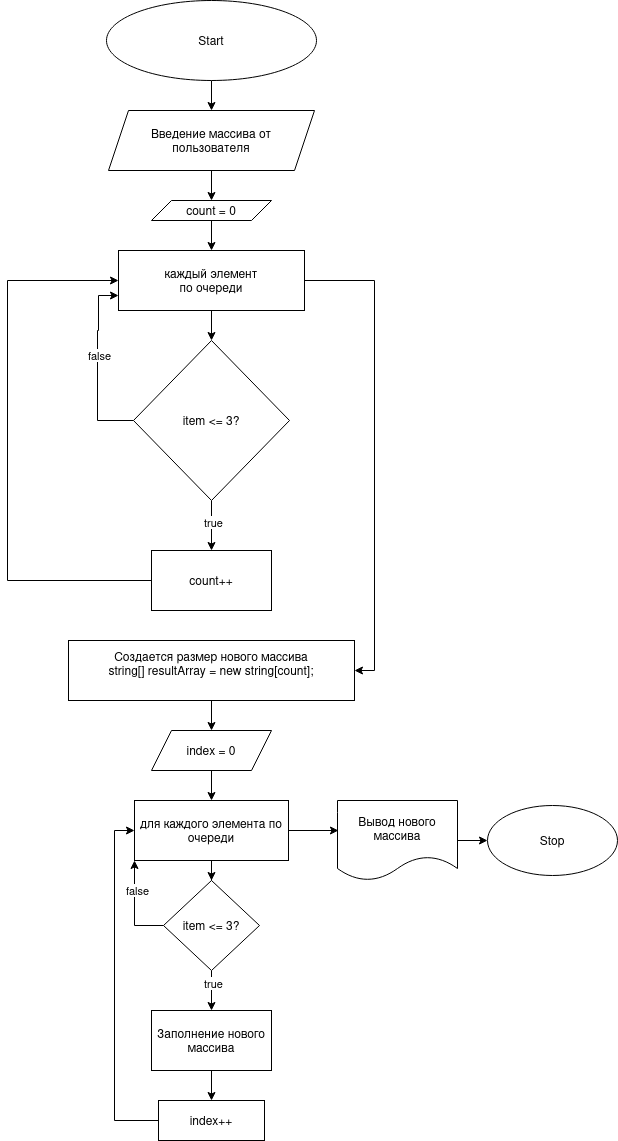

The diagram above was exported from draw.io. Its source (the exported page's mxGraphModel, read from the mxfile embedded in the PNG):
<mxGraphModel dx="1434" dy="790" grid="1" gridSize="10" guides="1" tooltips="1" connect="1" arrows="1" fold="1" page="1" pageScale="1" pageWidth="827" pageHeight="1169" math="0" shadow="0">
  <root>
    <mxCell id="0" />
    <mxCell id="1" parent="0" />
    <mxCell id="RTJvr6EglZLzf4pmT9Si-5" style="edgeStyle=orthogonalEdgeStyle;rounded=0;orthogonalLoop=1;jettySize=auto;html=1;" edge="1" parent="1" source="RTJvr6EglZLzf4pmT9Si-1" target="RTJvr6EglZLzf4pmT9Si-2">
      <mxGeometry relative="1" as="geometry" />
    </mxCell>
    <mxCell id="RTJvr6EglZLzf4pmT9Si-1" value="Start" style="ellipse;whiteSpace=wrap;html=1;" vertex="1" parent="1">
      <mxGeometry x="309" y="10" width="210" height="80" as="geometry" />
    </mxCell>
    <mxCell id="RTJvr6EglZLzf4pmT9Si-20" style="edgeStyle=orthogonalEdgeStyle;rounded=0;orthogonalLoop=1;jettySize=auto;html=1;" edge="1" parent="1" source="RTJvr6EglZLzf4pmT9Si-2" target="RTJvr6EglZLzf4pmT9Si-19">
      <mxGeometry relative="1" as="geometry" />
    </mxCell>
    <mxCell id="RTJvr6EglZLzf4pmT9Si-2" value="Введение массива от &lt;br&gt;&lt;div&gt;пользователя&lt;/div&gt;" style="shape=parallelogram;perimeter=parallelogramPerimeter;whiteSpace=wrap;html=1;fixedSize=1;" vertex="1" parent="1">
      <mxGeometry x="311" y="120" width="206" height="60" as="geometry" />
    </mxCell>
    <mxCell id="RTJvr6EglZLzf4pmT9Si-7" style="edgeStyle=orthogonalEdgeStyle;rounded=0;orthogonalLoop=1;jettySize=auto;html=1;" edge="1" parent="1" source="RTJvr6EglZLzf4pmT9Si-3" target="RTJvr6EglZLzf4pmT9Si-4">
      <mxGeometry relative="1" as="geometry" />
    </mxCell>
    <mxCell id="RTJvr6EglZLzf4pmT9Si-38" style="edgeStyle=orthogonalEdgeStyle;rounded=0;orthogonalLoop=1;jettySize=auto;html=1;entryX=1;entryY=0.5;entryDx=0;entryDy=0;" edge="1" parent="1" source="RTJvr6EglZLzf4pmT9Si-3" target="RTJvr6EglZLzf4pmT9Si-10">
      <mxGeometry relative="1" as="geometry">
        <Array as="points">
          <mxPoint x="577" y="290" />
          <mxPoint x="577" y="680" />
        </Array>
      </mxGeometry>
    </mxCell>
    <mxCell id="RTJvr6EglZLzf4pmT9Si-3" value="&lt;div&gt;каждый элемент&lt;br&gt;&lt;/div&gt;&lt;div&gt;по очереди&lt;br&gt;&lt;/div&gt;" style="rounded=0;whiteSpace=wrap;html=1;" vertex="1" parent="1">
      <mxGeometry x="321" y="260" width="186" height="60" as="geometry" />
    </mxCell>
    <mxCell id="RTJvr6EglZLzf4pmT9Si-15" style="edgeStyle=orthogonalEdgeStyle;rounded=0;orthogonalLoop=1;jettySize=auto;html=1;" edge="1" parent="1" source="RTJvr6EglZLzf4pmT9Si-4" target="RTJvr6EglZLzf4pmT9Si-14">
      <mxGeometry relative="1" as="geometry" />
    </mxCell>
    <mxCell id="RTJvr6EglZLzf4pmT9Si-16" value="true" style="edgeLabel;html=1;align=center;verticalAlign=middle;resizable=0;points=[];" vertex="1" connectable="0" parent="RTJvr6EglZLzf4pmT9Si-15">
      <mxGeometry x="-0.16" y="1" relative="1" as="geometry">
        <mxPoint as="offset" />
      </mxGeometry>
    </mxCell>
    <mxCell id="RTJvr6EglZLzf4pmT9Si-36" style="edgeStyle=orthogonalEdgeStyle;rounded=0;orthogonalLoop=1;jettySize=auto;html=1;entryX=0;entryY=0.75;entryDx=0;entryDy=0;" edge="1" parent="1" source="RTJvr6EglZLzf4pmT9Si-4" target="RTJvr6EglZLzf4pmT9Si-3">
      <mxGeometry relative="1" as="geometry">
        <Array as="points">
          <mxPoint x="300" y="430" />
          <mxPoint x="300" y="340" />
          <mxPoint x="301" y="340" />
          <mxPoint x="301" y="305" />
        </Array>
      </mxGeometry>
    </mxCell>
    <mxCell id="RTJvr6EglZLzf4pmT9Si-37" value="false" style="edgeLabel;html=1;align=center;verticalAlign=middle;resizable=0;points=[];" vertex="1" connectable="0" parent="RTJvr6EglZLzf4pmT9Si-36">
      <mxGeometry x="0.1209" y="-1" relative="1" as="geometry">
        <mxPoint as="offset" />
      </mxGeometry>
    </mxCell>
    <mxCell id="RTJvr6EglZLzf4pmT9Si-4" value="&lt;div&gt;item &amp;lt;= 3?&lt;/div&gt;" style="rhombus;whiteSpace=wrap;html=1;" vertex="1" parent="1">
      <mxGeometry x="336" y="350" width="156" height="160" as="geometry" />
    </mxCell>
    <mxCell id="RTJvr6EglZLzf4pmT9Si-23" style="edgeStyle=orthogonalEdgeStyle;rounded=0;orthogonalLoop=1;jettySize=auto;html=1;entryX=0.5;entryY=0;entryDx=0;entryDy=0;" edge="1" parent="1" source="RTJvr6EglZLzf4pmT9Si-10" target="RTJvr6EglZLzf4pmT9Si-22">
      <mxGeometry relative="1" as="geometry" />
    </mxCell>
    <mxCell id="RTJvr6EglZLzf4pmT9Si-10" value="&lt;div&gt;Создается размер нового массива&lt;/div&gt;&lt;div&gt;string[] resultArray = new string[count];&lt;br&gt;&lt;/div&gt;&lt;div&gt;&lt;br&gt;&lt;/div&gt;" style="rounded=0;whiteSpace=wrap;html=1;" vertex="1" parent="1">
      <mxGeometry x="271" y="650" width="286" height="60" as="geometry" />
    </mxCell>
    <mxCell id="RTJvr6EglZLzf4pmT9Si-34" style="edgeStyle=orthogonalEdgeStyle;rounded=0;orthogonalLoop=1;jettySize=auto;html=1;entryX=0;entryY=0.5;entryDx=0;entryDy=0;" edge="1" parent="1" source="RTJvr6EglZLzf4pmT9Si-14" target="RTJvr6EglZLzf4pmT9Si-3">
      <mxGeometry relative="1" as="geometry">
        <Array as="points">
          <mxPoint x="210" y="590" />
          <mxPoint x="210" y="290" />
        </Array>
      </mxGeometry>
    </mxCell>
    <mxCell id="RTJvr6EglZLzf4pmT9Si-14" value="count++" style="rounded=0;whiteSpace=wrap;html=1;" vertex="1" parent="1">
      <mxGeometry x="354" y="560" width="120" height="60" as="geometry" />
    </mxCell>
    <mxCell id="RTJvr6EglZLzf4pmT9Si-26" style="edgeStyle=orthogonalEdgeStyle;rounded=0;orthogonalLoop=1;jettySize=auto;html=1;" edge="1" parent="1" source="RTJvr6EglZLzf4pmT9Si-18" target="RTJvr6EglZLzf4pmT9Si-25">
      <mxGeometry relative="1" as="geometry" />
    </mxCell>
    <mxCell id="RTJvr6EglZLzf4pmT9Si-18" value="&lt;div&gt;для каждого элемента по &lt;br&gt;&lt;/div&gt;&lt;div&gt;очереди&lt;br&gt;&lt;/div&gt;" style="rounded=0;whiteSpace=wrap;html=1;" vertex="1" parent="1">
      <mxGeometry x="337" y="810" width="154" height="60" as="geometry" />
    </mxCell>
    <mxCell id="RTJvr6EglZLzf4pmT9Si-21" style="edgeStyle=orthogonalEdgeStyle;rounded=0;orthogonalLoop=1;jettySize=auto;html=1;entryX=0.5;entryY=0;entryDx=0;entryDy=0;" edge="1" parent="1" source="RTJvr6EglZLzf4pmT9Si-19" target="RTJvr6EglZLzf4pmT9Si-3">
      <mxGeometry relative="1" as="geometry" />
    </mxCell>
    <mxCell id="RTJvr6EglZLzf4pmT9Si-19" value="count = 0" style="shape=parallelogram;perimeter=parallelogramPerimeter;whiteSpace=wrap;html=1;fixedSize=1;" vertex="1" parent="1">
      <mxGeometry x="354" y="210" width="120" height="20" as="geometry" />
    </mxCell>
    <mxCell id="RTJvr6EglZLzf4pmT9Si-24" style="edgeStyle=orthogonalEdgeStyle;rounded=0;orthogonalLoop=1;jettySize=auto;html=1;" edge="1" parent="1" source="RTJvr6EglZLzf4pmT9Si-22" target="RTJvr6EglZLzf4pmT9Si-18">
      <mxGeometry relative="1" as="geometry" />
    </mxCell>
    <mxCell id="RTJvr6EglZLzf4pmT9Si-22" value="index = 0" style="shape=parallelogram;perimeter=parallelogramPerimeter;whiteSpace=wrap;html=1;fixedSize=1;" vertex="1" parent="1">
      <mxGeometry x="354" y="740" width="120" height="40" as="geometry" />
    </mxCell>
    <mxCell id="RTJvr6EglZLzf4pmT9Si-39" style="edgeStyle=orthogonalEdgeStyle;rounded=0;orthogonalLoop=1;jettySize=auto;html=1;" edge="1" parent="1" source="RTJvr6EglZLzf4pmT9Si-25" target="RTJvr6EglZLzf4pmT9Si-32">
      <mxGeometry relative="1" as="geometry" />
    </mxCell>
    <mxCell id="RTJvr6EglZLzf4pmT9Si-40" value="true" style="edgeLabel;html=1;align=center;verticalAlign=middle;resizable=0;points=[];" vertex="1" connectable="0" parent="RTJvr6EglZLzf4pmT9Si-39">
      <mxGeometry x="-0.4" y="1" relative="1" as="geometry">
        <mxPoint as="offset" />
      </mxGeometry>
    </mxCell>
    <mxCell id="RTJvr6EglZLzf4pmT9Si-43" style="edgeStyle=orthogonalEdgeStyle;rounded=0;orthogonalLoop=1;jettySize=auto;html=1;entryX=0;entryY=1;entryDx=0;entryDy=0;" edge="1" parent="1" source="RTJvr6EglZLzf4pmT9Si-25" target="RTJvr6EglZLzf4pmT9Si-18">
      <mxGeometry relative="1" as="geometry">
        <Array as="points">
          <mxPoint x="337" y="935" />
        </Array>
      </mxGeometry>
    </mxCell>
    <mxCell id="RTJvr6EglZLzf4pmT9Si-44" value="false" style="edgeLabel;html=1;align=center;verticalAlign=middle;resizable=0;points=[];" vertex="1" connectable="0" parent="RTJvr6EglZLzf4pmT9Si-43">
      <mxGeometry x="0.383" y="-2" relative="1" as="geometry">
        <mxPoint as="offset" />
      </mxGeometry>
    </mxCell>
    <mxCell id="RTJvr6EglZLzf4pmT9Si-25" value="item &amp;lt;= 3?" style="rhombus;whiteSpace=wrap;html=1;" vertex="1" parent="1">
      <mxGeometry x="366" y="890" width="96" height="90" as="geometry" />
    </mxCell>
    <mxCell id="RTJvr6EglZLzf4pmT9Si-42" style="edgeStyle=orthogonalEdgeStyle;rounded=0;orthogonalLoop=1;jettySize=auto;html=1;entryX=0;entryY=0.5;entryDx=0;entryDy=0;" edge="1" parent="1" source="RTJvr6EglZLzf4pmT9Si-29" target="RTJvr6EglZLzf4pmT9Si-18">
      <mxGeometry relative="1" as="geometry">
        <Array as="points">
          <mxPoint x="317" y="1130" />
          <mxPoint x="317" y="840" />
        </Array>
      </mxGeometry>
    </mxCell>
    <mxCell id="RTJvr6EglZLzf4pmT9Si-29" value="index++" style="rounded=0;whiteSpace=wrap;html=1;" vertex="1" parent="1">
      <mxGeometry x="361" y="1110" width="106" height="40" as="geometry" />
    </mxCell>
    <mxCell id="RTJvr6EglZLzf4pmT9Si-41" style="edgeStyle=orthogonalEdgeStyle;rounded=0;orthogonalLoop=1;jettySize=auto;html=1;" edge="1" parent="1" source="RTJvr6EglZLzf4pmT9Si-32" target="RTJvr6EglZLzf4pmT9Si-29">
      <mxGeometry relative="1" as="geometry" />
    </mxCell>
    <mxCell id="RTJvr6EglZLzf4pmT9Si-32" value="Заполнение нового массива" style="rounded=0;whiteSpace=wrap;html=1;" vertex="1" parent="1">
      <mxGeometry x="354" y="1020" width="120" height="60" as="geometry" />
    </mxCell>
    <mxCell id="RTJvr6EglZLzf4pmT9Si-50" value="" style="edgeStyle=orthogonalEdgeStyle;rounded=0;orthogonalLoop=1;jettySize=auto;html=1;" edge="1" parent="1" source="RTJvr6EglZLzf4pmT9Si-47" target="RTJvr6EglZLzf4pmT9Si-49">
      <mxGeometry relative="1" as="geometry" />
    </mxCell>
    <mxCell id="RTJvr6EglZLzf4pmT9Si-47" value="&lt;div&gt;Вывод нового&lt;/div&gt;&lt;div&gt;массива&lt;br&gt;&lt;/div&gt;" style="shape=document;whiteSpace=wrap;html=1;boundedLbl=1;" vertex="1" parent="1">
      <mxGeometry x="540" y="810" width="120" height="80" as="geometry" />
    </mxCell>
    <mxCell id="RTJvr6EglZLzf4pmT9Si-48" style="edgeStyle=orthogonalEdgeStyle;rounded=0;orthogonalLoop=1;jettySize=auto;html=1;entryX=0.008;entryY=0.375;entryDx=0;entryDy=0;entryPerimeter=0;" edge="1" parent="1" source="RTJvr6EglZLzf4pmT9Si-18" target="RTJvr6EglZLzf4pmT9Si-47">
      <mxGeometry relative="1" as="geometry" />
    </mxCell>
    <mxCell id="RTJvr6EglZLzf4pmT9Si-49" value="Stop" style="ellipse;whiteSpace=wrap;html=1;" vertex="1" parent="1">
      <mxGeometry x="690" y="815" width="130" height="70" as="geometry" />
    </mxCell>
  </root>
</mxGraphModel>